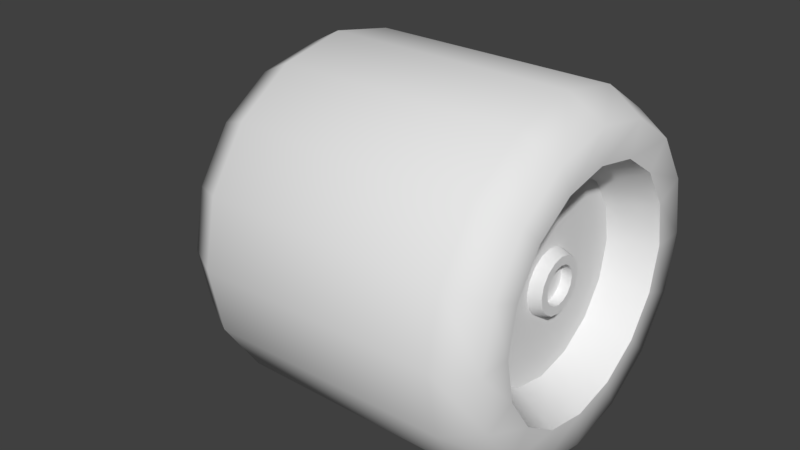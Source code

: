 # Source: robot_wheel.blend  (saved by Blender 2.78.0; exported with 4.5.12 LTS)
import bpy
from mathutils import Matrix  # noqa: F401  (used for matrix-valued properties, if any)

bpy.ops.wm.read_factory_settings(use_empty=True)
scene = bpy.context.scene
scene.name = 'Scene'

# ---- collections
col_collection_1 = bpy.data.collections.new('Collection 1'); scene.collection.children.link(col_collection_1)

# ---- materials (node trees are filled in below, after node groups)
mat_material_001 = bpy.data.materials.new('Material.001')
mat_material_001.alpha_threshold = 0.0
mat_material_001.use_transparent_shadow = False
mat_material_001.roughness = 0.5

# ---- material node trees

# ---- world
world_world = bpy.data.worlds.new('World'); scene.world = world_world
world_world.color = (0.05088, 0.05088, 0.05088)
world_world.use_sun_shadow = False
world_world.sun_shadow_jitter_overblur = 0.0
world_world.cycles.sampling_method = 'MANUAL'

# ---- meshes
me_cylinder = bpy.data.meshes.new('Cylinder')
me_cylinder.from_pydata([(-0.5827, 5.007e-08, -0.84), (0.5933, 2.003e-07, -0.84), (-0.5827, -0.3215, -0.7761), (0.5933, -0.3215, -0.7761), (-0.5827, -0.594, -0.594), (0.5933, -0.594, -0.594), (-0.5827, -0.7761, -0.3215), (0.5933, -0.7761, -0.3215), (-0.6144, -0.84, -5.007e-08), (0.5933, -0.84, -5.007e-08), (-0.5827, -0.7761, 0.3215), (0.5933, -0.7761, 0.3215), (-0.5827, -0.594, 0.594), (0.5933, -0.594, 0.594), (-0.5827, -0.3215, 0.7761), (0.5933, -0.3215, 0.7761), (-0.5827, -2.003e-07, 0.84), (0.5933, -5.007e-08, 0.84), (-0.5827, 0.3215, 0.7761), (0.5933, 0.3215, 0.7761), (-0.5827, 0.594, 0.594), (0.5933, 0.594, 0.594), (-0.5827, 0.7761, 0.3215), (0.5933, 0.7761, 0.3215), (-0.5827, 0.84, 5.007e-08), (0.5933, 0.84, 1.171e-18), (-0.5827, 0.7761, -0.3215), (0.5933, 0.7761, -0.3215), (-0.5827, 0.594, -0.594), (0.5933, 0.594, -0.594), (-0.5827, 0.3215, -0.7761), (0.5933, 0.3215, -0.7761), (0.7664, -0.2206, -0.5327), (0.7664, 2.071e-07, -0.5766), (0.7664, -0.4077, -0.4077), (0.7664, -0.5327, -0.2206), (0.7664, -0.5766, -4.449e-08), (0.7664, -0.5327, 0.2206), (0.7664, -0.4077, 0.4077), (0.7664, -0.2206, 0.5327), (0.7664, -1.967e-08, 0.5766), (0.7664, 0.2206, 0.5327), (0.7664, 0.4077, 0.4077), (0.7664, 0.5327, 0.2206), (0.7664, 0.5766, 1.454e-08), (0.7664, 0.5327, -0.2206), (0.7664, 0.4077, -0.4077), (0.7664, 0.2206, -0.5327), (0.7664, -0.2832, -0.6838), (0.7664, 1.872e-07, -0.7402), (0.7664, -0.5234, -0.5234), (0.7664, -0.6838, -0.2832), (0.7664, -0.7402, -4.449e-08), (0.7664, -0.6838, 0.2832), (0.7664, -0.5234, 0.5234), (0.7664, -0.2832, 0.6838), (0.7664, -3.334e-08, 0.7402), (0.7664, 0.2832, 0.6838), (0.7664, 0.5234, 0.5234), (0.7664, 0.6838, 0.2832), (0.7664, 0.7402, -3.687e-10), (0.7664, 0.6838, -0.2832), (0.7664, 0.5234, -0.5234), (0.7664, 0.2832, -0.6838), (0.5642, -0.05871, -0.1417), (0.5642, 1.669e-07, -0.1534), (0.5642, -0.1085, -0.1085), (0.5642, -0.1417, -0.05871), (0.5642, -0.1534, -3.4e-08), (0.5642, -0.1417, 0.05871), (0.5642, -0.1085, 0.1085), (0.5642, -0.05871, 0.1417), (0.5642, -1.954e-09, 0.1534), (0.5642, 0.05871, 0.1417), (0.5642, 0.1085, 0.1085), (0.5642, 0.1417, 0.05871), (0.5642, 0.1534, 9.43e-08), (0.5642, 0.1417, -0.05871), (0.5642, 0.1085, -0.1085), (0.5642, 0.05871, -0.1417), (0.5642, -0.1807, -0.4364), (0.5642, 1.79e-07, -0.4723), (0.5642, -0.334, -0.334), (0.5642, -0.4364, -0.1807), (0.5642, -0.4723, -3.642e-08), (0.5642, -0.4364, 0.1807), (0.5642, -0.334, 0.334), (0.5642, -0.1807, 0.4364), (0.5642, -6.799e-09, 0.4723), (0.5642, 0.1807, 0.4364), (0.5642, 0.334, 0.334), (0.5642, 0.4364, 0.1807), (0.5642, 0.4723, 1.193e-08), (0.5642, 0.4364, -0.1807), (0.5642, 0.334, -0.334), (0.5642, 0.1807, -0.4364), (0.6217, -0.03546, -0.0856), (0.6217, 1.604e-07, -0.09265), (0.6217, -0.06551, -0.06551), (0.6217, -0.0856, -0.03546), (0.6217, -0.09265, -3.814e-08), (0.6217, -0.0856, 0.03546), (0.6217, -0.06551, 0.06551), (0.6217, -0.03546, 0.0856), (0.6217, 2.576e-08, 0.09265), (0.6217, 0.03546, 0.0856), (0.6217, 0.06551, 0.06551), (0.6217, 0.0856, 0.03546), (0.6217, 0.09265, 1.022e-07), (0.6217, 0.0856, -0.03546), (0.6217, 0.06551, -0.06551), (0.6217, 0.03546, -0.0856), (0.6217, -0.05144, -0.1242), (0.6217, 1.772e-07, -0.1344), (0.6217, -0.09505, -0.09505), (0.6217, -0.1242, -0.05144), (0.6217, -0.1344, -2.989e-08), (0.6217, -0.1242, 0.05144), (0.6217, -0.09505, 0.09505), (0.6217, -0.05144, 0.1242), (0.6217, 2.925e-08, 0.1344), (0.6217, 0.05144, 0.1242), (0.6217, 0.09505, 0.09505), (0.6217, 0.1242, 0.05144), (0.6217, 0.1344, 8.253e-08), (0.6217, 0.1242, -0.05144), (0.6217, 0.09505, -0.09505), (0.6217, 0.05144, -0.1242), (0.5713, -0.03546, -0.0856), (0.5713, 1.352e-07, -0.09265), (0.5713, -0.06551, -0.06551), (0.5713, -0.0856, -0.03546), (0.5713, -0.09265, -3.704e-08), (0.5713, -0.0856, 0.03546), (0.5713, -0.06551, 0.06551), (0.5713, -0.03546, 0.0856), (0.5713, 5.478e-10, 0.09265), (0.5713, 0.03546, 0.0856), (0.5713, 0.06551, 0.06551), (0.5713, 0.0856, 0.03546), (0.5713, 0.09265, 1.033e-07), (0.5713, 0.0856, -0.03546), (0.5713, 0.06551, -0.06551), (0.5713, 0.03546, -0.0856), (-0.7577, 6.098e-08, -0.5579), (-0.7577, -0.2135, -0.5154), (-0.7577, -0.3945, -0.3945), (-0.7577, -0.5154, -0.2135), (-0.7577, -0.5579, -5.627e-08), (-0.7577, -0.5154, 0.2135), (-0.7577, -0.3945, 0.3945), (-0.7577, -0.2135, 0.5154), (-0.7577, -1.494e-07, 0.5579), (-0.7577, 0.2135, 0.5154), (-0.7577, 0.3945, 0.3945), (-0.7577, 0.5154, 0.2135), (-0.7577, 0.5579, 5.361e-08), (-0.7577, 0.5154, -0.2135), (-0.7577, 0.3945, -0.3945), (-0.7577, 0.2135, -0.5154), (-0.7577, 3.413e-08, -0.7439), (-0.7577, -0.2847, -0.6873), (-0.7577, -0.526, -0.526), (-0.7577, -0.6873, -0.2847), (-0.7577, -0.7439, -4.355e-08), (-0.7577, -0.6873, 0.2847), (-0.7577, -0.526, 0.526), (-0.7577, -0.2847, 0.6873), (-0.7577, -1.876e-07, 0.7439), (-0.7577, 0.2847, 0.6873), (-0.7577, 0.526, 0.526), (-0.7577, 0.6873, 0.2847), (-0.7577, 0.7439, 4.513e-08), (-0.7577, 0.6873, -0.2847), (-0.7577, 0.526, -0.526), (-0.7577, 0.2847, -0.6873), (-0.4014, 1.529e-07, -0.1491), (-0.4014, -0.05707, -0.1378), (-0.4014, -0.1055, -0.1055), (-0.4014, -0.1378, -0.05707), (-0.4014, -0.1491, -9.07e-08), (-0.4014, -0.1378, 0.05707), (-0.4014, -0.1055, 0.1055), (-0.4014, -0.05707, 0.1378), (-0.4014, -7.299e-08, 0.1491), (-0.4014, 0.05707, 0.1378), (-0.4014, 0.1055, 0.1055), (-0.4014, 0.1378, 0.05707), (-0.4014, 0.1491, 1.216e-07), (-0.4014, 0.1378, -0.05707), (-0.4014, 0.1055, -0.1055), (-0.4014, 0.05707, -0.1378), (-0.4014, 7.531e-08, -0.5579), (-0.4014, -0.2135, -0.5154), (-0.4014, -0.3945, -0.3945), (-0.4014, -0.5154, -0.2135), (-0.4014, -0.5579, -5.655e-08), (-0.4014, -0.5154, 0.2135), (-0.4014, -0.3945, 0.3945), (-0.4014, -0.2135, 0.5154), (-0.4014, -1.351e-07, 0.5579), (-0.4014, 0.2135, 0.5154), (-0.4014, 0.3945, 0.3945), (-0.4014, 0.5154, 0.2135), (-0.4014, 0.5579, 5.333e-08), (-0.4014, 0.5154, -0.2135), (-0.4014, 0.3945, -0.3945), (-0.4014, 0.2135, -0.5154), (-1.228, 2.042e-08, -0.07672), (-1.228, -0.02936, -0.07088), (-1.228, -0.05425, -0.05425), (-1.228, -0.07088, -0.02936), (-1.228, -0.07672, -5.779e-08), (-1.228, -0.07088, 0.02936), (-1.228, -0.05425, 0.05425), (-1.228, -0.02936, 0.07088), (-1.228, -9.58e-08, 0.07672), (-1.228, 0.02936, 0.07088), (-1.228, 0.05425, 0.05425), (-1.228, 0.07088, 0.02936), (-1.228, 0.07672, 5.145e-08), (-1.228, 0.07088, -0.02936), (-1.228, 0.05425, -0.05425), (-1.228, 0.02936, -0.07088)], [], [(0, 1, 3, 2), (2, 3, 5, 4), (4, 5, 7, 6), (6, 7, 9, 8), (8, 9, 11, 10), (10, 11, 13, 12), (12, 13, 15, 14), (14, 15, 17, 16), (16, 17, 19, 18), (18, 19, 21, 20), (20, 21, 23, 22), (22, 23, 25, 24), (24, 25, 27, 26), (26, 27, 29, 28), (11, 9, 52, 53), (28, 29, 31, 30), (30, 31, 1, 0), (4, 6, 163, 162), (41, 40, 88, 89), (21, 19, 57, 58), (31, 29, 62, 63), (7, 5, 50, 51), (17, 15, 55, 56), (3, 1, 49, 48), (27, 25, 60, 61), (13, 11, 53, 54), (23, 21, 58, 59), (1, 31, 63, 49), (9, 7, 51, 52), (19, 17, 56, 57), (29, 27, 61, 62), (5, 3, 48, 50), (15, 13, 54, 55), (25, 23, 59, 60), (33, 32, 48, 49), (32, 34, 50, 48), (34, 35, 51, 50), (35, 36, 52, 51), (36, 37, 53, 52), (37, 38, 54, 53), (38, 39, 55, 54), (39, 40, 56, 55), (40, 41, 57, 56), (41, 42, 58, 57), (42, 43, 59, 58), (43, 44, 60, 59), (44, 45, 61, 60), (45, 46, 62, 61), (46, 47, 63, 62), (47, 33, 49, 63), (76, 75, 123, 124), (34, 32, 80, 82), (42, 41, 89, 90), (35, 34, 82, 83), (43, 42, 90, 91), (36, 35, 83, 84), (44, 43, 91, 92), (37, 36, 84, 85), (45, 44, 92, 93), (38, 37, 85, 86), (46, 45, 93, 94), (39, 38, 86, 87), (47, 46, 94, 95), (40, 39, 87, 88), (32, 33, 81, 80), (33, 47, 95, 81), (65, 64, 80, 81), (64, 66, 82, 80), (66, 67, 83, 82), (67, 68, 84, 83), (68, 69, 85, 84), (69, 70, 86, 85), (70, 71, 87, 86), (71, 72, 88, 87), (72, 73, 89, 88), (73, 74, 90, 89), (74, 75, 91, 90), (75, 76, 92, 91), (76, 77, 93, 92), (77, 78, 94, 93), (78, 79, 95, 94), (79, 65, 81, 95), (103, 102, 134, 135), (69, 68, 116, 117), (77, 76, 124, 125), (70, 69, 117, 118), (78, 77, 125, 126), (71, 70, 118, 119), (79, 78, 126, 127), (72, 71, 119, 120), (64, 65, 113, 112), (65, 79, 127, 113), (73, 72, 120, 121), (66, 64, 112, 114), (74, 73, 121, 122), (67, 66, 114, 115), (75, 74, 122, 123), (68, 67, 115, 116), (97, 96, 112, 113), (96, 98, 114, 112), (98, 99, 115, 114), (99, 100, 116, 115), (100, 101, 117, 116), (101, 102, 118, 117), (102, 103, 119, 118), (103, 104, 120, 119), (104, 105, 121, 120), (105, 106, 122, 121), (106, 107, 123, 122), (107, 108, 124, 123), (108, 109, 125, 124), (109, 110, 126, 125), (110, 111, 127, 126), (111, 97, 113, 127), (128, 129, 143, 142, 141, 140, 139, 138, 137, 136, 135, 134, 133, 132, 131, 130), (111, 110, 142, 143), (104, 103, 135, 136), (96, 97, 129, 128), (97, 111, 143, 129), (105, 104, 136, 137), (98, 96, 128, 130), (106, 105, 137, 138), (99, 98, 130, 131), (107, 106, 138, 139), (100, 99, 131, 132), (108, 107, 139, 140), (101, 100, 132, 133), (109, 108, 140, 141), (102, 101, 133, 134), (110, 109, 141, 142), (150, 151, 199, 198), (14, 16, 168, 167), (0, 2, 161, 160), (24, 26, 173, 172), (10, 12, 166, 165), (20, 22, 171, 170), (30, 0, 160, 175), (6, 8, 164, 163), (16, 18, 169, 168), (26, 28, 174, 173), (2, 4, 162, 161), (12, 14, 167, 166), (22, 24, 172, 171), (8, 10, 165, 164), (18, 20, 170, 169), (28, 30, 175, 174), (145, 144, 160, 161), (146, 145, 161, 162), (147, 146, 162, 163), (148, 147, 163, 164), (149, 148, 164, 165), (150, 149, 165, 166), (151, 150, 166, 167), (152, 151, 167, 168), (153, 152, 168, 169), (154, 153, 169, 170), (155, 154, 170, 171), (156, 155, 171, 172), (157, 156, 172, 173), (158, 157, 173, 174), (159, 158, 174, 175), (144, 159, 175, 160), (185, 186, 218, 217), (158, 159, 207, 206), (151, 152, 200, 199), (144, 145, 193, 192), (159, 144, 192, 207), (152, 153, 201, 200), (145, 146, 194, 193), (153, 154, 202, 201), (146, 147, 195, 194), (154, 155, 203, 202), (147, 148, 196, 195), (155, 156, 204, 203), (148, 149, 197, 196), (156, 157, 205, 204), (149, 150, 198, 197), (157, 158, 206, 205), (177, 176, 192, 193), (178, 177, 193, 194), (179, 178, 194, 195), (180, 179, 195, 196), (181, 180, 196, 197), (182, 181, 197, 198), (183, 182, 198, 199), (184, 183, 199, 200), (185, 184, 200, 201), (186, 185, 201, 202), (187, 186, 202, 203), (188, 187, 203, 204), (189, 188, 204, 205), (190, 189, 205, 206), (191, 190, 206, 207), (176, 191, 207, 192), (178, 179, 211, 210), (186, 187, 219, 218), (179, 180, 212, 211), (187, 188, 220, 219), (180, 181, 213, 212), (188, 189, 221, 220), (181, 182, 214, 213), (189, 190, 222, 221), (182, 183, 215, 214), (190, 191, 223, 222), (183, 184, 216, 215), (176, 177, 209, 208), (191, 176, 208, 223), (184, 185, 217, 216), (177, 178, 210, 209), (208, 209, 210, 211, 212, 213, 214, 215, 216, 217, 218, 219, 220, 221, 222, 223)])
me_cylinder.polygons.foreach_set('use_smooth', [True] * 210)
_k = set([(32, 33), (32, 34), (33, 47), (34, 35), (35, 36), (36, 37), (37, 38), (38, 39), (39, 40), (40, 41), (41, 42), (42, 43), (43, 44), (44, 45), (45, 46), (46, 47), (64, 65), (64, 66), (65, 79), (66, 67), (67, 68), (68, 69), (69, 70), (70, 71), (71, 72), (72, 73), (73, 74), (74, 75), (75, 76), (76, 77), (77, 78), (78, 79), (80, 81), (80, 82), (81, 95), (82, 83), (83, 84), (84, 85), (85, 86), (86, 87), (87, 88), (88, 89), (89, 90), (90, 91), (91, 92), (92, 93), (93, 94), (94, 95), (96, 97), (96, 98), (97, 111), (98, 99), (99, 100), (100, 101), (101, 102), (102, 103), (103, 104), (104, 105), (105, 106), (106, 107), (107, 108), (108, 109), (109, 110), (110, 111), (112, 113), (112, 114), (113, 127), (114, 115), (115, 116), (116, 117), (117, 118), (118, 119), (119, 120), (120, 121), (121, 122), (122, 123), (123, 124), (124, 125), (125, 126), (126, 127), (128, 129), (128, 130), (129, 143), (130, 131), (131, 132), (132, 133), (133, 134), (134, 135), (135, 136), (136, 137), (137, 138), (138, 139), (139, 140), (140, 141), (141, 142), (142, 143), (144, 145), (144, 159), (145, 146), (146, 147), (147, 148), (148, 149), (149, 150), (150, 151), (151, 152), (152, 153), (153, 154), (154, 155), (155, 156), (156, 157), (157, 158), (158, 159), (176, 177), (176, 191), (177, 178), (178, 179), (179, 180), (180, 181), (181, 182), (182, 183), (183, 184), (184, 185), (185, 186), (186, 187), (187, 188), (188, 189), (189, 190), (190, 191), (192, 193), (192, 207), (193, 194), (194, 195), (195, 196), (196, 197), (197, 198), (198, 199), (199, 200), (200, 201), (201, 202), (202, 203), (203, 204), (204, 205), (205, 206), (206, 207), (208, 209), (208, 223), (209, 210), (210, 211), (211, 212), (212, 213), (213, 214), (214, 215), (215, 216), (216, 217), (217, 218), (218, 219), (219, 220), (220, 221), (221, 222), (222, 223)])
me_cylinder.attributes.new('sharp_edge', 'BOOLEAN', 'EDGE').data.foreach_set('value', [ (min(e.vertices), max(e.vertices)) in _k for e in me_cylinder.edges])
_uv = me_cylinder.uv_layers.new(name='UVMap')
_uv.uv.foreach_set('vector', [0.4439, 0.757, 0.4412, 0.7864, 0.4332, 0.7855, 0.4353, 0.7565, 0.4353, 0.7565, 0.4332, 0.7855, 0.4253, 0.785, 0.4269, 0.7562, 0.4269, 0.7562, 0.4253, 0.785, 0.4174, 0.7846, 0.4185, 0.7558, 0.4185, 0.7558, 0.4174, 0.7846, 0.4095, 0.7844, 0.4101, 0.7548, 0.4101, 0.7548, 0.4095, 0.7844, 0.4015, 0.7844, 0.4017, 0.7556, 0.4017, 0.7556, 0.4015, 0.7844, 0.3935, 0.7846, 0.3932, 0.7556, 0.3932, 0.7556, 0.3935, 0.7846, 0.3854, 0.7851, 0.3847, 0.7557, 0.3847, 0.7557, 0.3854, 0.7851, 0.3772, 0.7858, 0.3761, 0.7558, 0.3761, 0.7558, 0.3772, 0.7858, 0.3687, 0.7868, 0.3673, 0.7559, 0.3673, 0.7559, 0.3687, 0.7868, 0.3598, 0.7881, 0.3583, 0.7557, 0.3583, 0.7557, 0.3598, 0.7881, 0.3502, 0.7902, 0.3487, 0.7549, 0.3487, 0.7549, 0.3502, 0.7902, 0.3392, 0.7932, 0.3374, 0.7529, 0.4827, 0.7566, 0.4776, 0.796, 0.4671, 0.7918, 0.4715, 0.7574, 0.4715, 0.7574, 0.4671, 0.7918, 0.4579, 0.7893, 0.4617, 0.7576, 0.4015, 0.7844, 0.4095, 0.7844, 0.4095, 0.7896, 0.4017, 0.7896, 0.4617, 0.7576, 0.4579, 0.7893, 0.4494, 0.7876, 0.4526, 0.7573, 0.4526, 0.7573, 0.4494, 0.7876, 0.4412, 0.7864, 0.4439, 0.757, 0.4269, 0.7562, 0.4185, 0.7558, 0.4186, 0.7503, 0.4271, 0.7506, 0.3704, 0.7976, 0.3783, 0.7964, 0.3794, 0.805, 0.372, 0.8063, 0.3598, 0.7881, 0.3687, 0.7868, 0.3696, 0.7923, 0.3611, 0.794, 0.4494, 0.7876, 0.4579, 0.7893, 0.4565, 0.7948, 0.4484, 0.7929, 0.4174, 0.7846, 0.4253, 0.785, 0.425, 0.7901, 0.4173, 0.7897, 0.3772, 0.7858, 0.3854, 0.7851, 0.3859, 0.7904, 0.3778, 0.7912, 0.4332, 0.7855, 0.4412, 0.7864, 0.4406, 0.7916, 0.4328, 0.7907, 0.4671, 0.7918, 0.4776, 0.796, 0.4736, 0.8025, 0.4649, 0.7977, 0.3935, 0.7846, 0.4015, 0.7844, 0.4017, 0.7896, 0.3938, 0.7899, 0.3502, 0.7902, 0.3598, 0.7881, 0.3611, 0.794, 0.3521, 0.7965, 0.4412, 0.7864, 0.4494, 0.7876, 0.4484, 0.7929, 0.4406, 0.7916, 0.4095, 0.7844, 0.4174, 0.7846, 0.4173, 0.7897, 0.4095, 0.7896, 0.3687, 0.7868, 0.3772, 0.7858, 0.3778, 0.7912, 0.3696, 0.7923, 0.4579, 0.7893, 0.4671, 0.7918, 0.4649, 0.7977, 0.4565, 0.7948, 0.4253, 0.785, 0.4332, 0.7855, 0.4328, 0.7907, 0.425, 0.7901, 0.3854, 0.7851, 0.3935, 0.7846, 0.3938, 0.7899, 0.3859, 0.7904, 0.3392, 0.7932, 0.3502, 0.7902, 0.3521, 0.7965, 0.3422, 0.8006, 0.4397, 0.7966, 0.4321, 0.7957, 0.4328, 0.7907, 0.4406, 0.7916, 0.4321, 0.7957, 0.4245, 0.7951, 0.425, 0.7901, 0.4328, 0.7907, 0.4245, 0.7951, 0.4169, 0.7947, 0.4173, 0.7897, 0.425, 0.7901, 0.4169, 0.7947, 0.4093, 0.7946, 0.4095, 0.7896, 0.4173, 0.7897, 0.4093, 0.7946, 0.4016, 0.7947, 0.4017, 0.7896, 0.4095, 0.7896, 0.4016, 0.7947, 0.3939, 0.795, 0.3938, 0.7899, 0.4017, 0.7896, 0.3939, 0.795, 0.3861, 0.7955, 0.3859, 0.7904, 0.3938, 0.7899, 0.3861, 0.7955, 0.3783, 0.7964, 0.3778, 0.7912, 0.3859, 0.7904, 0.3783, 0.7964, 0.3704, 0.7976, 0.3696, 0.7923, 0.3778, 0.7912, 0.3704, 0.7976, 0.3623, 0.7994, 0.3611, 0.794, 0.3696, 0.7923, 0.3623, 0.7994, 0.3542, 0.8022, 0.3521, 0.7965, 0.3611, 0.794, 0.3542, 0.8022, 0.3461, 0.8062, 0.3422, 0.8006, 0.3521, 0.7965, 0.4696, 0.8069, 0.4624, 0.8027, 0.4649, 0.7977, 0.4736, 0.8025, 0.4624, 0.8027, 0.4549, 0.7998, 0.4565, 0.7948, 0.4649, 0.7977, 0.4549, 0.7998, 0.4473, 0.7979, 0.4484, 0.7929, 0.4565, 0.7948, 0.4473, 0.7979, 0.4397, 0.7966, 0.4406, 0.7916, 0.4484, 0.7929, 0.4222, 0.8569, 0.4097, 0.8513, 0.4159, 0.8393, 0.4271, 0.8439, 0.4245, 0.7951, 0.4321, 0.7957, 0.4312, 0.804, 0.4239, 0.8035, 0.3623, 0.7994, 0.3704, 0.7976, 0.372, 0.8063, 0.3648, 0.8081, 0.4169, 0.7947, 0.4245, 0.7951, 0.4239, 0.8035, 0.4165, 0.8032, 0.3542, 0.8022, 0.3623, 0.7994, 0.3648, 0.8081, 0.3577, 0.8106, 0.4093, 0.7946, 0.4169, 0.7947, 0.4165, 0.8032, 0.4091, 0.8031, 0.3461, 0.8062, 0.3542, 0.8022, 0.3577, 0.8106, 0.3511, 0.8141, 0.4016, 0.7947, 0.4093, 0.7946, 0.4091, 0.8031, 0.4017, 0.8032, 0.4624, 0.8027, 0.4696, 0.8069, 0.4645, 0.8138, 0.4586, 0.8103, 0.3939, 0.795, 0.4016, 0.7947, 0.4017, 0.8032, 0.3942, 0.8036, 0.4549, 0.7998, 0.4624, 0.8027, 0.4586, 0.8103, 0.4522, 0.8077, 0.3861, 0.7955, 0.3939, 0.795, 0.3942, 0.8036, 0.3868, 0.8041, 0.4473, 0.7979, 0.4549, 0.7998, 0.4522, 0.8077, 0.4454, 0.806, 0.3783, 0.7964, 0.3861, 0.7955, 0.3868, 0.8041, 0.3794, 0.805, 0.4321, 0.7957, 0.4397, 0.7966, 0.4383, 0.8048, 0.4312, 0.804, 0.4397, 0.7966, 0.4473, 0.7979, 0.4454, 0.806, 0.4383, 0.8048, 0.6546, 0.7598, 0.6489, 0.7598, 0.6429, 0.7297, 0.6606, 0.7297, 0.6489, 0.7598, 0.6435, 0.762, 0.6265, 0.7365, 0.6429, 0.7297, 0.6435, 0.762, 0.6395, 0.7661, 0.614, 0.749, 0.6265, 0.7365, 0.6395, 0.7661, 0.6373, 0.7714, 0.6072, 0.7654, 0.614, 0.749, 0.6373, 0.7714, 0.6373, 0.7771, 0.6072, 0.7831, 0.6072, 0.7654, 0.6373, 0.7771, 0.6395, 0.7824, 0.614, 0.7995, 0.6072, 0.7831, 0.6395, 0.7824, 0.6435, 0.7865, 0.6265, 0.812, 0.614, 0.7995, 0.6435, 0.7865, 0.6489, 0.7887, 0.6429, 0.8188, 0.6265, 0.812, 0.6489, 0.7887, 0.6546, 0.7887, 0.6606, 0.8188, 0.6429, 0.8188, 0.6546, 0.7887, 0.6599, 0.7865, 0.6769, 0.812, 0.6606, 0.8188, 0.6599, 0.7865, 0.664, 0.7824, 0.6895, 0.7995, 0.6769, 0.812, 0.664, 0.7824, 0.6662, 0.7771, 0.6962, 0.7831, 0.6895, 0.7995, 0.6662, 0.7771, 0.6662, 0.7714, 0.6962, 0.7654, 0.6962, 0.7831, 0.6662, 0.7714, 0.664, 0.7661, 0.6895, 0.749, 0.6962, 0.7654, 0.664, 0.7661, 0.6599, 0.762, 0.6769, 0.7365, 0.6895, 0.749, 0.6599, 0.762, 0.6546, 0.7598, 0.6606, 0.7297, 0.6769, 0.7365, 0.3943, 0.8027, 0.3905, 0.7937, 0.4025, 0.7897, 0.4056, 0.7971, 0.3655, 0.7878, 0.3644, 0.7749, 0.3775, 0.7745, 0.3784, 0.7855, 0.4088, 0.6957, 0.421, 0.6902, 0.4258, 0.7028, 0.4154, 0.7074, 0.3685, 0.8005, 0.3655, 0.7878, 0.3784, 0.7855, 0.3809, 0.7964, 0.3974, 0.7032, 0.4088, 0.6957, 0.4154, 0.7074, 0.4059, 0.7137, 0.3733, 0.8128, 0.3685, 0.8005, 0.3809, 0.7964, 0.3851, 0.8069, 0.3873, 0.7125, 0.3974, 0.7032, 0.4059, 0.7137, 0.3975, 0.7216, 0.38, 0.8243, 0.3733, 0.8128, 0.3851, 0.8069, 0.3908, 0.8166, 0.372, 0.7357, 0.3787, 0.7235, 0.3903, 0.7309, 0.3845, 0.7412, 0.3787, 0.7235, 0.3873, 0.7125, 0.3975, 0.7216, 0.3903, 0.7309, 0.3883, 0.8346, 0.38, 0.8243, 0.3908, 0.8166, 0.3979, 0.8255, 0.3675, 0.7486, 0.372, 0.7357, 0.3845, 0.7412, 0.3806, 0.7521, 0.3982, 0.8438, 0.3883, 0.8346, 0.3979, 0.8255, 0.4064, 0.8331, 0.3649, 0.7618, 0.3675, 0.7486, 0.3806, 0.7521, 0.3781, 0.7633, 0.4097, 0.8513, 0.3982, 0.8438, 0.4064, 0.8331, 0.4159, 0.8393, 0.3644, 0.7749, 0.3649, 0.7618, 0.3781, 0.7633, 0.3775, 0.7745, 0.3991, 0.737, 0.3943, 0.7459, 0.3845, 0.7412, 0.3903, 0.7309, 0.3943, 0.7459, 0.3903, 0.755, 0.3806, 0.7521, 0.3845, 0.7412, 0.3903, 0.755, 0.3885, 0.7648, 0.3781, 0.7633, 0.3806, 0.7521, 0.3885, 0.7648, 0.3873, 0.7745, 0.3775, 0.7745, 0.3781, 0.7633, 0.3873, 0.7745, 0.3884, 0.7842, 0.3784, 0.7855, 0.3775, 0.7745, 0.3884, 0.7842, 0.3905, 0.7937, 0.3809, 0.7964, 0.3784, 0.7855, 0.3905, 0.7937, 0.3943, 0.8027, 0.3851, 0.8069, 0.3809, 0.7964, 0.3943, 0.8027, 0.3994, 0.8111, 0.3908, 0.8166, 0.3851, 0.8069, 0.3994, 0.8111, 0.4056, 0.8186, 0.3979, 0.8255, 0.3908, 0.8166, 0.4056, 0.8186, 0.4129, 0.8251, 0.4064, 0.8331, 0.3979, 0.8255, 0.4129, 0.8251, 0.4209, 0.8303, 0.4159, 0.8393, 0.4064, 0.8331, 0.4209, 0.8303, 0.4289, 0.834, 0.4271, 0.8439, 0.4159, 0.8393, 0.4279, 0.7117, 0.42, 0.7161, 0.4154, 0.7074, 0.4258, 0.7028, 0.42, 0.7161, 0.4122, 0.7218, 0.4059, 0.7137, 0.4154, 0.7074, 0.4122, 0.7218, 0.4051, 0.7289, 0.3975, 0.7216, 0.4059, 0.7137, 0.4051, 0.7289, 0.3991, 0.737, 0.3903, 0.7309, 0.3975, 0.7216, 0.6509, 0.78, 0.6643, 0.7855, 0.6745, 0.7958, 0.6801, 0.8091, 0.6801, 0.8236, 0.6745, 0.837, 0.6643, 0.8472, 0.6509, 0.8527, 0.6365, 0.8527, 0.6231, 0.8472, 0.6129, 0.837, 0.6073, 0.8236, 0.6073, 0.8091, 0.6129, 0.7958, 0.6231, 0.7855, 0.6365, 0.78, 0.4051, 0.7289, 0.4122, 0.7218, 0.4209, 0.7315, 0.415, 0.7376, 0.3994, 0.8111, 0.3943, 0.8027, 0.4056, 0.7971, 0.4097, 0.8039, 0.3943, 0.7459, 0.3991, 0.737, 0.4099, 0.7443, 0.4057, 0.7515, 0.3991, 0.737, 0.4051, 0.7289, 0.415, 0.7376, 0.4099, 0.7443, 0.4056, 0.8186, 0.3994, 0.8111, 0.4097, 0.8039, 0.4148, 0.8101, 0.3903, 0.755, 0.3943, 0.7459, 0.4057, 0.7515, 0.4026, 0.7591, 0.4129, 0.8251, 0.4056, 0.8186, 0.4148, 0.8101, 0.4207, 0.8155, 0.3885, 0.7648, 0.3903, 0.755, 0.4026, 0.7591, 0.4006, 0.7669, 0.4209, 0.8303, 0.4129, 0.8251, 0.4207, 0.8155, 0.4272, 0.8201, 0.3873, 0.7745, 0.3885, 0.7648, 0.4006, 0.7669, 0.3998, 0.7747, 0.4289, 0.834, 0.4209, 0.8303, 0.4272, 0.8201, 0.4344, 0.824, 0.3884, 0.7842, 0.3873, 0.7745, 0.3998, 0.7747, 0.4004, 0.7822, 0.42, 0.7161, 0.4279, 0.7117, 0.4344, 0.7216, 0.4273, 0.7263, 0.3905, 0.7937, 0.3884, 0.7842, 0.4004, 0.7822, 0.4025, 0.7897, 0.4122, 0.7218, 0.42, 0.7161, 0.4273, 0.7263, 0.4209, 0.7315, 0.658, 0.789, 0.6476, 0.8005, 0.6338, 0.7847, 0.6407, 0.7774, 0.3847, 0.7557, 0.3761, 0.7558, 0.376, 0.7501, 0.3846, 0.75, 0.4439, 0.757, 0.4353, 0.7565, 0.4356, 0.751, 0.4441, 0.7513, 0.4827, 0.7566, 0.4715, 0.7574, 0.4709, 0.751, 0.4813, 0.749, 0.4017, 0.7556, 0.3932, 0.7556, 0.3931, 0.7499, 0.4017, 0.7499, 0.3583, 0.7557, 0.3487, 0.7549, 0.3497, 0.7486, 0.3586, 0.7498, 0.4526, 0.7573, 0.4439, 0.757, 0.4441, 0.7513, 0.4527, 0.7516, 0.4185, 0.7558, 0.4101, 0.7548, 0.4102, 0.7501, 0.4186, 0.7503, 0.3761, 0.7558, 0.3673, 0.7559, 0.3674, 0.7501, 0.376, 0.7501, 0.4715, 0.7574, 0.4617, 0.7576, 0.4616, 0.7516, 0.4709, 0.751, 0.4353, 0.7565, 0.4269, 0.7562, 0.4271, 0.7506, 0.4356, 0.751, 0.3932, 0.7556, 0.3847, 0.7557, 0.3846, 0.75, 0.3931, 0.7499, 0.3487, 0.7549, 0.3374, 0.7529, 0.3401, 0.7457, 0.3497, 0.7486, 0.4101, 0.7548, 0.4017, 0.7556, 0.4017, 0.7499, 0.4102, 0.7501, 0.3673, 0.7559, 0.3583, 0.7557, 0.3586, 0.7498, 0.3674, 0.7501, 0.4617, 0.7576, 0.4526, 0.7573, 0.4527, 0.7516, 0.4616, 0.7516, 0.4361, 0.7445, 0.4445, 0.7448, 0.4441, 0.7513, 0.4356, 0.751, 0.4276, 0.7441, 0.4361, 0.7445, 0.4356, 0.751, 0.4271, 0.7506, 0.4191, 0.7438, 0.4276, 0.7441, 0.4271, 0.7506, 0.4186, 0.7503, 0.4106, 0.7436, 0.4191, 0.7438, 0.4186, 0.7503, 0.4102, 0.7501, 0.402, 0.7434, 0.4106, 0.7436, 0.4102, 0.7501, 0.4017, 0.7499, 0.3933, 0.7434, 0.402, 0.7434, 0.4017, 0.7499, 0.3931, 0.7499, 0.3847, 0.7435, 0.3933, 0.7434, 0.3931, 0.7499, 0.3846, 0.75, 0.3761, 0.7437, 0.3847, 0.7435, 0.3846, 0.75, 0.376, 0.7501, 0.3677, 0.7437, 0.3761, 0.7437, 0.376, 0.7501, 0.3674, 0.7501, 0.3593, 0.7434, 0.3677, 0.7437, 0.3674, 0.7501, 0.3586, 0.7498, 0.3512, 0.7424, 0.3593, 0.7434, 0.3586, 0.7498, 0.3497, 0.7486, 0.3435, 0.7397, 0.3512, 0.7424, 0.3497, 0.7486, 0.3401, 0.7457, 0.4699, 0.7442, 0.4783, 0.742, 0.4813, 0.749, 0.4709, 0.751, 0.4614, 0.7449, 0.4699, 0.7442, 0.4709, 0.751, 0.4616, 0.7516, 0.453, 0.7451, 0.4614, 0.7449, 0.4616, 0.7516, 0.4527, 0.7516, 0.4445, 0.7448, 0.453, 0.7451, 0.4527, 0.7516, 0.4441, 0.7513, 0.8854, 0.8134, 0.8842, 0.8193, 0.8001, 0.8019, 0.8007, 0.7989, 0.6177, 0.6972, 0.6315, 0.7013, 0.624, 0.7196, 0.614, 0.7167, 0.6476, 0.8005, 0.6346, 0.8092, 0.625, 0.79, 0.6338, 0.7847, 0.6442, 0.7084, 0.6549, 0.7185, 0.6397, 0.7314, 0.6326, 0.7245, 0.6315, 0.7013, 0.6442, 0.7084, 0.6326, 0.7245, 0.624, 0.7196, 0.6346, 0.8092, 0.6196, 0.8143, 0.6149, 0.7929, 0.625, 0.79, 0.6549, 0.7185, 0.6629, 0.7311, 0.6447, 0.7398, 0.6397, 0.7314, 0.6196, 0.8143, 0.6034, 0.8159, 0.6039, 0.793, 0.6149, 0.7929, 0.6629, 0.7311, 0.6674, 0.7454, 0.6475, 0.7492, 0.6447, 0.7398, 0.6034, 0.8159, 0.587, 0.8138, 0.5923, 0.79, 0.6039, 0.793, 0.6674, 0.7454, 0.6681, 0.7605, 0.6478, 0.7591, 0.6475, 0.7492, 0.587, 0.8138, 0.5706, 0.809, 0.5795, 0.7832, 0.5923, 0.79, 0.6681, 0.7605, 0.6649, 0.7753, 0.6455, 0.7687, 0.6478, 0.7591, 0.5898, 0.6958, 0.6036, 0.6958, 0.6029, 0.7162, 0.5898, 0.7184, 0.6649, 0.7753, 0.658, 0.789, 0.6407, 0.7774, 0.6455, 0.7687, 0.6036, 0.6958, 0.6177, 0.6972, 0.614, 0.7167, 0.6029, 0.7162, 0.6212, 0.7458, 0.6184, 0.7433, 0.6326, 0.7245, 0.6397, 0.7314, 0.6232, 0.7489, 0.6212, 0.7458, 0.6397, 0.7314, 0.6447, 0.7398, 0.6243, 0.7524, 0.6232, 0.7489, 0.6447, 0.7398, 0.6475, 0.7492, 0.6245, 0.7561, 0.6243, 0.7524, 0.6475, 0.7492, 0.6478, 0.7591, 0.6237, 0.7598, 0.6245, 0.7561, 0.6478, 0.7591, 0.6455, 0.7687, 0.622, 0.7631, 0.6237, 0.7598, 0.6455, 0.7687, 0.6407, 0.7774, 0.6194, 0.7658, 0.622, 0.7631, 0.6407, 0.7774, 0.6338, 0.7847, 0.6162, 0.7678, 0.6194, 0.7658, 0.6338, 0.7847, 0.625, 0.79, 0.6125, 0.7689, 0.6162, 0.7678, 0.625, 0.79, 0.6149, 0.7929, 0.6087, 0.7688, 0.6125, 0.7689, 0.6149, 0.7929, 0.6039, 0.793, 0.6049, 0.7675, 0.6087, 0.7688, 0.6039, 0.793, 0.5923, 0.79, 0.6017, 0.7649, 0.6049, 0.7675, 0.5923, 0.79, 0.5795, 0.7832, 0.6077, 0.7411, 0.604, 0.7425, 0.5898, 0.7184, 0.6029, 0.7162, 0.6115, 0.7408, 0.6077, 0.7411, 0.6029, 0.7162, 0.614, 0.7167, 0.6151, 0.7416, 0.6115, 0.7408, 0.614, 0.7167, 0.624, 0.7196, 0.6184, 0.7433, 0.6151, 0.7416, 0.624, 0.7196, 0.6326, 0.7245, 0.8875, 0.7714, 0.8878, 0.7774, 0.8019, 0.7803, 0.8018, 0.7772, 0.8842, 0.8193, 0.8829, 0.8252, 0.7994, 0.8049, 0.8001, 0.8019, 0.8878, 0.7774, 0.8879, 0.7834, 0.802, 0.7834, 0.8019, 0.7803, 0.8829, 0.8252, 0.8814, 0.8311, 0.7986, 0.8079, 0.7994, 0.8049, 0.8879, 0.7834, 0.8878, 0.7895, 0.8019, 0.7865, 0.802, 0.7834, 0.8814, 0.7358, 0.8829, 0.7416, 0.7994, 0.7619, 0.7986, 0.7589, 0.8878, 0.7895, 0.8875, 0.7955, 0.8018, 0.7896, 0.8019, 0.7865, 0.8829, 0.7416, 0.8842, 0.7475, 0.8001, 0.765, 0.7994, 0.7619, 0.8875, 0.7955, 0.887, 0.8015, 0.8015, 0.7927, 0.8018, 0.7896, 0.8842, 0.7475, 0.8854, 0.7534, 0.8007, 0.768, 0.8001, 0.765, 0.887, 0.8015, 0.8863, 0.8075, 0.8011, 0.7958, 0.8015, 0.7927, 0.8863, 0.7594, 0.887, 0.7654, 0.8015, 0.7742, 0.8011, 0.7711, 0.8854, 0.7534, 0.8863, 0.7594, 0.8011, 0.7711, 0.8007, 0.768, 0.8863, 0.8075, 0.8854, 0.8134, 0.8007, 0.7989, 0.8011, 0.7958, 0.887, 0.7654, 0.8875, 0.7714, 0.8018, 0.7772, 0.8015, 0.7742, 0.8797, 0.8187, 0.869, 0.8081, 0.8633, 0.7942, 0.8633, 0.7792, 0.869, 0.7653, 0.8797, 0.7547, 0.8936, 0.7489, 0.9086, 0.7489, 0.9225, 0.7547, 0.9331, 0.7653, 0.9389, 0.7792, 0.9389, 0.7942, 0.9331, 0.8081, 0.9225, 0.8187, 0.9086, 0.8245, 0.8936, 0.8245])
me_cylinder.materials.append(mat_material_001)
me_cylinder.use_remesh_preserve_volume = False
me_cylinder.use_remesh_preserve_attributes = False
me_cylinder.use_mirror_vertex_groups = False
me_cylinder.use_paint_bone_selection = False
me_cylinder.use_paint_mask = True
me_cylinder.update()

# ---- objects
ob_robot_wheel = bpy.data.objects.new('robot_wheel', me_cylinder)

# ---- transforms, parenting, visibility, modifiers, constraints
ob_robot_wheel.location = (0.0, 0.0, 0.0)
ob_robot_wheel.rotation_euler = (1.571, 2.22e-16, 2.22e-16)
ob_robot_wheel.lineart.crease_threshold = 0.0
_m = ob_robot_wheel.modifiers.new('EdgeSplit', 'EDGE_SPLIT')
_m.use_edge_angle = False

# ---- collection membership
col_collection_1.objects.link(ob_robot_wheel)

# ---- scene / render settings (as saved in the file)
scene.frame_start = 1; scene.frame_end = 250; scene.frame_set(1)
scene.render.engine = 'BLENDER_EEVEE_NEXT'
scene.render.resolution_percentage = 50
scene.render.dither_intensity = 0.0
scene.cycles.use_denoising = False
scene.cycles.samples = 128
scene.cycles.sampling_pattern = 'TABULATED_SOBOL'
scene.cycles.light_sampling_threshold = 0.0
scene.cycles.use_adaptive_sampling = False
scene.cycles.use_light_tree = False
scene.cycles.blur_glossy = 0.0
scene.cycles.sample_clamp_indirect = 0.0
scene.view_settings.view_transform = 'Standard'
bpy.context.view_layer.update()

# ---- added for rendering (the .blend has no active camera and no usable light): camera, sun
cam_auto = bpy.data.cameras.new('AutoCamera')
cam_auto.lens = 50.0
cam_auto.sensor_width = 36.0
cam_auto.clip_end = 1000.0
ob_auto_camera = bpy.data.objects.new('AutoCamera', cam_auto)
scene.collection.objects.link(ob_auto_camera)
ob_auto_camera.location = (2.63921, -3.44393, 2.29595)
ob_auto_camera.rotation_euler = (1.09748, -7.21219e-08, 0.694738)
scene.camera = ob_auto_camera
light_auto_sun = bpy.data.lights.new('AutoSun', 'SUN')
light_auto_sun.energy = 3.0
light_auto_sun.angle = 0.0523599
ob_auto_sun = bpy.data.objects.new('AutoSun', light_auto_sun)
scene.collection.objects.link(ob_auto_sun)
ob_auto_sun.rotation_euler = (0.872665, 0.174533, 0.523599)
bpy.context.view_layer.update()
